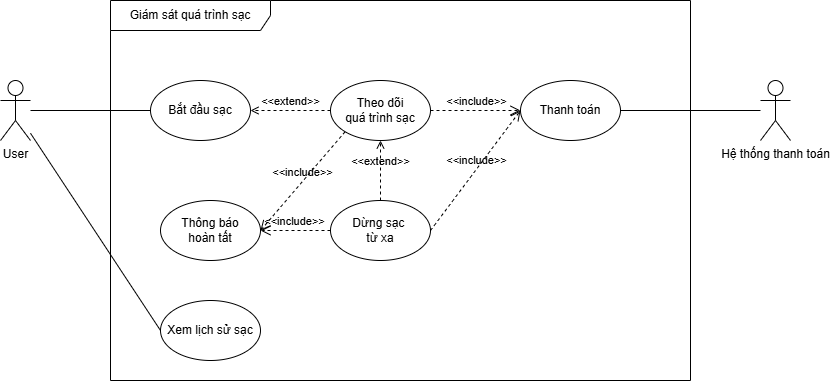

The diagram above was exported from draw.io. Its source (the exported page's mxGraphModel, read from the mxfile embedded in the PNG):
<mxGraphModel dx="2430" dy="1124" grid="1" gridSize="10" guides="1" tooltips="1" connect="1" arrows="1" fold="1" page="1" pageScale="1" pageWidth="850" pageHeight="1100" math="0" shadow="0">
  <root>
    <mxCell id="0" />
    <mxCell id="1" parent="0" />
    <mxCell id="2" parent="1" style="shape=umlFrame;whiteSpace=wrap;html=1;pointerEvents=0;recursiveResize=0;container=1;collapsible=0;width=160;" value="Giám sát quá trình sạc" vertex="1">
      <mxGeometry height="380" width="580" x="1660" y="140" as="geometry" />
    </mxCell>
    <mxCell id="3" parent="2" style="ellipse;whiteSpace=wrap;html=1;" value="Bắt đầu sạc" vertex="1">
      <mxGeometry height="60" width="100" x="40" y="80" as="geometry" />
    </mxCell>
    <mxCell id="4" parent="2" style="ellipse;whiteSpace=wrap;html=1;" value="Theo dõi&lt;div&gt;quá trình sạc&lt;/div&gt;" vertex="1">
      <mxGeometry height="60" width="100" x="220" y="80" as="geometry" />
    </mxCell>
    <mxCell id="5" parent="2" style="ellipse;whiteSpace=wrap;html=1;" value="Dừng sạc&amp;nbsp;&lt;div&gt;từ xa&lt;/div&gt;" vertex="1">
      <mxGeometry height="60" width="100" x="220" y="200" as="geometry" />
    </mxCell>
    <mxCell id="6" edge="1" parent="2" source="5" style="html=1;verticalAlign=bottom;labelBackgroundColor=none;endArrow=open;endFill=0;dashed=1;rounded=0;entryX=0.5;entryY=1;entryDx=0;entryDy=0;exitX=0.5;exitY=0;exitDx=0;exitDy=0;" target="4" value="&amp;lt;&amp;lt;extend&amp;gt;&amp;gt;">
      <mxGeometry relative="1" width="160" as="geometry">
        <mxPoint x="390" y="290" as="sourcePoint" />
        <mxPoint x="270" y="230" as="targetPoint" />
      </mxGeometry>
    </mxCell>
    <mxCell id="7" parent="2" style="ellipse;whiteSpace=wrap;html=1;" value="Thông báo&lt;div&gt;hoàn tất&lt;/div&gt;" vertex="1">
      <mxGeometry height="60" width="100" x="50" y="200" as="geometry" />
    </mxCell>
    <mxCell id="8" edge="1" parent="2" source="4" style="endArrow=open;startArrow=none;endFill=0;startFill=0;endSize=8;html=1;verticalAlign=bottom;dashed=1;labelBackgroundColor=none;rounded=0;exitX=0;exitY=1;exitDx=0;exitDy=0;entryX=1;entryY=0.5;entryDx=0;entryDy=0;" target="7" value="&amp;lt;&amp;lt;include&amp;gt;&amp;gt;">
      <mxGeometry relative="1" width="160" as="geometry">
        <mxPoint x="110" y="210" as="sourcePoint" />
        <mxPoint x="110" y="257" as="targetPoint" />
      </mxGeometry>
    </mxCell>
    <mxCell id="9" edge="1" parent="2" source="4" style="html=1;verticalAlign=bottom;labelBackgroundColor=none;endArrow=open;endFill=0;dashed=1;rounded=0;entryX=1;entryY=0.5;entryDx=0;entryDy=0;exitX=0;exitY=0.5;exitDx=0;exitDy=0;" target="3" value="&amp;lt;&amp;lt;extend&amp;gt;&amp;gt;">
      <mxGeometry relative="1" width="160" as="geometry">
        <mxPoint x="150" y="310" as="sourcePoint" />
        <mxPoint x="150" y="250" as="targetPoint" />
      </mxGeometry>
    </mxCell>
    <mxCell id="10" parent="2" style="ellipse;whiteSpace=wrap;html=1;" value="Xem lịch sử sạc" vertex="1">
      <mxGeometry height="60" width="100" x="50" y="300" as="geometry" />
    </mxCell>
    <mxCell id="11" parent="2" style="ellipse;whiteSpace=wrap;html=1;" value="Thanh toán" vertex="1">
      <mxGeometry height="60" width="100" x="410" y="80" as="geometry" />
    </mxCell>
    <mxCell id="12" edge="1" parent="2" source="5" style="endArrow=open;startArrow=none;endFill=0;startFill=0;endSize=8;html=1;verticalAlign=bottom;dashed=1;labelBackgroundColor=none;rounded=0;exitX=1;exitY=0.5;exitDx=0;exitDy=0;entryX=0;entryY=0.5;entryDx=0;entryDy=0;" target="11" value="&amp;lt;&amp;lt;include&amp;gt;&amp;gt;">
      <mxGeometry relative="1" width="160" as="geometry">
        <mxPoint x="320" y="280" as="sourcePoint" />
        <mxPoint x="220" y="358" as="targetPoint" />
      </mxGeometry>
    </mxCell>
    <mxCell id="13" edge="1" parent="2" source="4" style="endArrow=open;startArrow=none;endFill=0;startFill=0;endSize=8;html=1;verticalAlign=bottom;dashed=1;labelBackgroundColor=none;rounded=0;exitX=1;exitY=0.5;exitDx=0;exitDy=0;entryX=0;entryY=0.5;entryDx=0;entryDy=0;" target="11" value="&amp;lt;&amp;lt;include&amp;gt;&amp;gt;">
      <mxGeometry relative="1" width="160" as="geometry">
        <mxPoint x="470" y="270" as="sourcePoint" />
        <mxPoint x="410" y="120" as="targetPoint" />
      </mxGeometry>
    </mxCell>
    <mxCell id="14" edge="1" parent="2" source="5" style="endArrow=open;startArrow=none;endFill=0;startFill=0;endSize=8;html=1;verticalAlign=bottom;dashed=1;labelBackgroundColor=none;rounded=0;exitX=0;exitY=0.5;exitDx=0;exitDy=0;entryX=1;entryY=0.5;entryDx=0;entryDy=0;" target="7" value="&amp;lt;&amp;lt;include&amp;gt;&amp;gt;">
      <mxGeometry relative="1" width="160" as="geometry">
        <mxPoint x="300" y="260" as="sourcePoint" />
        <mxPoint x="200" y="338" as="targetPoint" />
      </mxGeometry>
    </mxCell>
    <mxCell id="15" parent="1" style="shape=umlActor;verticalLabelPosition=bottom;verticalAlign=top;html=1;" value="User" vertex="1">
      <mxGeometry height="60" width="30" x="1550" y="220" as="geometry" />
    </mxCell>
    <mxCell id="16" edge="1" parent="1" source="15" style="endArrow=none;html=1;rounded=0;entryX=0;entryY=0.5;entryDx=0;entryDy=0;endFill=0;" target="3" value="">
      <mxGeometry height="50" relative="1" width="50" as="geometry">
        <mxPoint x="1590" y="340" as="sourcePoint" />
        <mxPoint x="1740" y="340" as="targetPoint" />
      </mxGeometry>
    </mxCell>
    <mxCell id="17" edge="1" parent="1" source="15" style="endArrow=none;html=1;rounded=0;entryX=0;entryY=0.5;entryDx=0;entryDy=0;endFill=0;" target="10" value="">
      <mxGeometry height="50" relative="1" width="50" as="geometry">
        <mxPoint x="1680" y="300" as="sourcePoint" />
        <mxPoint x="1800" y="300" as="targetPoint" />
      </mxGeometry>
    </mxCell>
    <mxCell id="18" parent="1" style="shape=umlActor;verticalLabelPosition=bottom;verticalAlign=top;html=1;" value="Hệ thống thanh toán" vertex="1">
      <mxGeometry height="60" width="30" x="2310" y="220" as="geometry" />
    </mxCell>
    <mxCell id="19" edge="1" parent="1" source="11" style="endArrow=none;html=1;rounded=0;endFill=0;exitX=1;exitY=0.5;exitDx=0;exitDy=0;" target="18" value="">
      <mxGeometry height="50" relative="1" width="50" as="geometry">
        <mxPoint x="2120" y="370" as="sourcePoint" />
        <mxPoint x="2240" y="370" as="targetPoint" />
      </mxGeometry>
    </mxCell>
  </root>
</mxGraphModel>